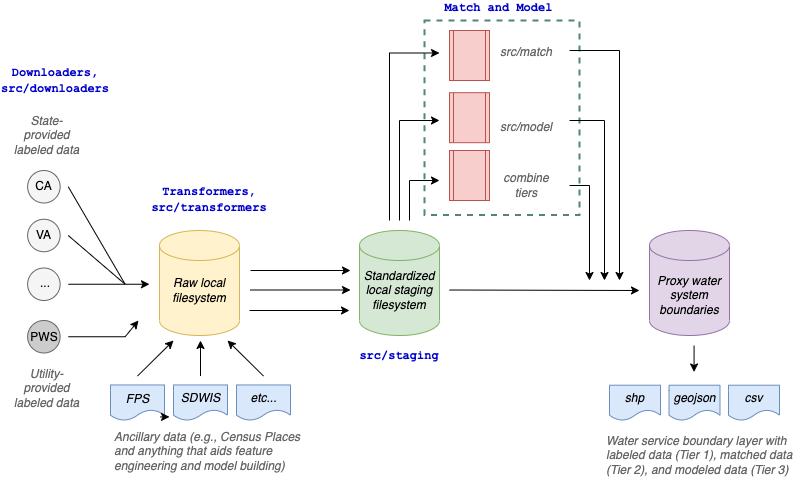

The diagram above was exported from draw.io. Its source (the exported page's mxGraphModel, read from the mxfile embedded in the PNG):
<mxGraphModel dx="1426" dy="905" grid="1" gridSize="10" guides="1" tooltips="1" connect="1" arrows="1" fold="1" page="1" pageScale="1" pageWidth="850" pageHeight="1100" math="0" shadow="0">
  <root>
    <mxCell id="0" />
    <mxCell id="1" parent="0" />
    <mxCell id="s7t7nHPVm9k2qo2n3bWj-88" value="" style="rounded=0;whiteSpace=wrap;html=1;dashed=1;fontFamily=Courier New;fontColor=#666666;strokeWidth=2;fillColor=none;strokeColor=#50857B;" parent="1" vertex="1">
      <mxGeometry x="465" y="30" width="155" height="194.38" as="geometry" />
    </mxCell>
    <mxCell id="s7t7nHPVm9k2qo2n3bWj-13" value="&lt;i&gt;State-provided labeled data&lt;/i&gt;" style="text;html=1;strokeColor=none;fillColor=none;align=center;verticalAlign=middle;whiteSpace=wrap;rounded=0;fontColor=#666666;" parent="1" vertex="1">
      <mxGeometry x="50" y="122.19" width="75" height="45" as="geometry" />
    </mxCell>
    <mxCell id="s7t7nHPVm9k2qo2n3bWj-17" value="" style="shape=cylinder3;whiteSpace=wrap;html=1;boundedLbl=1;backgroundOutline=1;size=15;fillColor=#fff2cc;strokeColor=#d6b656;" parent="1" vertex="1">
      <mxGeometry x="200" y="240" width="80" height="105" as="geometry" />
    </mxCell>
    <mxCell id="s7t7nHPVm9k2qo2n3bWj-18" value="&lt;i&gt;Raw local&lt;br&gt;filesystem&lt;/i&gt;" style="text;html=1;strokeColor=none;fillColor=none;align=center;verticalAlign=middle;whiteSpace=wrap;rounded=0;" parent="1" vertex="1">
      <mxGeometry x="205" y="285" width="70" height="30" as="geometry" />
    </mxCell>
    <mxCell id="s7t7nHPVm9k2qo2n3bWj-36" value="&lt;i&gt;Ancillary data (e.g., Census Places and anything that aids feature engineering and model building)&lt;/i&gt;" style="text;html=1;strokeColor=none;fillColor=none;align=left;verticalAlign=middle;whiteSpace=wrap;rounded=0;fontColor=#666666;" parent="1" vertex="1">
      <mxGeometry x="153" y="446" width="200" height="30" as="geometry" />
    </mxCell>
    <mxCell id="s7t7nHPVm9k2qo2n3bWj-42" value="" style="endArrow=classic;html=1;rounded=0;" parent="1" edge="1">
      <mxGeometry width="50" height="50" relative="1" as="geometry">
        <mxPoint x="291" y="280" as="sourcePoint" />
        <mxPoint x="391" y="280" as="targetPoint" />
      </mxGeometry>
    </mxCell>
    <mxCell id="s7t7nHPVm9k2qo2n3bWj-43" value="" style="endArrow=classic;html=1;rounded=0;" parent="1" edge="1">
      <mxGeometry width="50" height="50" relative="1" as="geometry">
        <mxPoint x="291" y="299.5" as="sourcePoint" />
        <mxPoint x="391" y="299.5" as="targetPoint" />
      </mxGeometry>
    </mxCell>
    <mxCell id="s7t7nHPVm9k2qo2n3bWj-44" value="" style="endArrow=classic;html=1;rounded=0;" parent="1" edge="1">
      <mxGeometry width="50" height="50" relative="1" as="geometry">
        <mxPoint x="290" y="320" as="sourcePoint" />
        <mxPoint x="390" y="320" as="targetPoint" />
      </mxGeometry>
    </mxCell>
    <mxCell id="s7t7nHPVm9k2qo2n3bWj-45" value="&lt;b&gt;&lt;font face=&quot;Courier New&quot;&gt;Transformers,&lt;br&gt;src/transformers&lt;br&gt;&lt;/font&gt;&lt;/b&gt;" style="text;html=1;strokeColor=none;fillColor=none;align=center;verticalAlign=middle;whiteSpace=wrap;rounded=0;fontColor=#0000CC;" parent="1" vertex="1">
      <mxGeometry x="220" y="194.38" width="60" height="30" as="geometry" />
    </mxCell>
    <mxCell id="s7t7nHPVm9k2qo2n3bWj-46" value="" style="shape=cylinder3;whiteSpace=wrap;html=1;boundedLbl=1;backgroundOutline=1;size=15;fillColor=#d5e8d4;strokeColor=#82b366;" parent="1" vertex="1">
      <mxGeometry x="400" y="240" width="80" height="105" as="geometry" />
    </mxCell>
    <mxCell id="s7t7nHPVm9k2qo2n3bWj-47" value="&lt;i&gt;Standardized&lt;br&gt;local staging filesystem&lt;/i&gt;" style="text;html=1;strokeColor=none;fillColor=none;align=center;verticalAlign=middle;whiteSpace=wrap;rounded=0;" parent="1" vertex="1">
      <mxGeometry x="405" y="285" width="70" height="30" as="geometry" />
    </mxCell>
    <mxCell id="s7t7nHPVm9k2qo2n3bWj-48" value="" style="endArrow=classic;html=1;rounded=0;" parent="1" edge="1">
      <mxGeometry width="50" height="50" relative="1" as="geometry">
        <mxPoint x="450" y="230" as="sourcePoint" />
        <mxPoint x="480" y="190" as="targetPoint" />
        <Array as="points">
          <mxPoint x="450" y="190" />
        </Array>
      </mxGeometry>
    </mxCell>
    <mxCell id="s7t7nHPVm9k2qo2n3bWj-53" value="" style="endArrow=classic;html=1;rounded=0;" parent="1" edge="1">
      <mxGeometry width="50" height="50" relative="1" as="geometry">
        <mxPoint x="430" y="230" as="sourcePoint" />
        <mxPoint x="480" y="62.5" as="targetPoint" />
        <Array as="points">
          <mxPoint x="430" y="62.5" />
        </Array>
      </mxGeometry>
    </mxCell>
    <mxCell id="s7t7nHPVm9k2qo2n3bWj-55" value="" style="shape=process;whiteSpace=wrap;html=1;backgroundOutline=1;fontFamily=Courier New;fillColor=#f8cecc;strokeColor=#b85450;" parent="1" vertex="1">
      <mxGeometry x="490" y="40" width="40" height="50" as="geometry" />
    </mxCell>
    <mxCell id="s7t7nHPVm9k2qo2n3bWj-57" value="" style="endArrow=classic;html=1;rounded=0;" parent="1" edge="1">
      <mxGeometry width="50" height="50" relative="1" as="geometry">
        <mxPoint x="490" y="299.5" as="sourcePoint" />
        <mxPoint x="680" y="300" as="targetPoint" />
      </mxGeometry>
    </mxCell>
    <mxCell id="s7t7nHPVm9k2qo2n3bWj-58" value="&lt;b&gt;&lt;font face=&quot;Courier New&quot; style=&quot;font-size: 12px&quot;&gt;Match and Model &lt;br&gt;&lt;br&gt;&lt;/font&gt;&lt;/b&gt;" style="text;html=1;strokeColor=none;fillColor=none;align=center;verticalAlign=middle;whiteSpace=wrap;rounded=0;fontColor=#0000CC;" parent="1" vertex="1">
      <mxGeometry x="457.5" y="10" width="170" height="30" as="geometry" />
    </mxCell>
    <mxCell id="s7t7nHPVm9k2qo2n3bWj-59" value="" style="shape=cylinder3;whiteSpace=wrap;html=1;boundedLbl=1;backgroundOutline=1;size=15;fillColor=#e1d5e7;strokeColor=#9673a6;" parent="1" vertex="1">
      <mxGeometry x="690" y="240" width="80" height="105" as="geometry" />
    </mxCell>
    <mxCell id="s7t7nHPVm9k2qo2n3bWj-60" value="&lt;i&gt;Proxy water system boundaries&lt;/i&gt;" style="text;html=1;strokeColor=none;fillColor=none;align=center;verticalAlign=middle;whiteSpace=wrap;rounded=0;" parent="1" vertex="1">
      <mxGeometry x="695" y="290" width="70" height="30" as="geometry" />
    </mxCell>
    <mxCell id="s7t7nHPVm9k2qo2n3bWj-61" value="" style="endArrow=classic;html=1;rounded=0;" parent="1" edge="1">
      <mxGeometry width="50" height="50" relative="1" as="geometry">
        <mxPoint x="610" y="60" as="sourcePoint" />
        <mxPoint x="660" y="290" as="targetPoint" />
        <Array as="points">
          <mxPoint x="660" y="60" />
        </Array>
      </mxGeometry>
    </mxCell>
    <mxCell id="s7t7nHPVm9k2qo2n3bWj-63" value="" style="endArrow=classic;html=1;rounded=0;" parent="1" edge="1">
      <mxGeometry width="50" height="50" relative="1" as="geometry">
        <mxPoint x="610" y="195" as="sourcePoint" />
        <mxPoint x="630" y="290" as="targetPoint" />
        <Array as="points">
          <mxPoint x="630" y="195" />
        </Array>
      </mxGeometry>
    </mxCell>
    <mxCell id="s7t7nHPVm9k2qo2n3bWj-75" value="&lt;i&gt;Water service boundary layer with labeled data (Tier 1), matched data (Tier 2), and modeled data (Tier 3)&lt;/i&gt;" style="text;html=1;strokeColor=none;fillColor=none;align=left;verticalAlign=middle;whiteSpace=wrap;rounded=0;fontColor=#666666;" parent="1" vertex="1">
      <mxGeometry x="645" y="450" width="205" height="30" as="geometry" />
    </mxCell>
    <mxCell id="s7t7nHPVm9k2qo2n3bWj-16" value="&lt;b&gt;&lt;font face=&quot;Courier New&quot;&gt;Downloaders,&lt;br&gt;src/downloaders&lt;br&gt;&lt;/font&gt;&lt;/b&gt;" style="text;html=1;strokeColor=none;fillColor=default;align=center;verticalAlign=middle;whiteSpace=wrap;rounded=0;fontColor=#0000CC;" parent="1" vertex="1">
      <mxGeometry x="41" y="70" width="110" height="40" as="geometry" />
    </mxCell>
    <mxCell id="s7t7nHPVm9k2qo2n3bWj-91" value="" style="shape=process;whiteSpace=wrap;html=1;backgroundOutline=1;fontFamily=Courier New;fillColor=#f8cecc;strokeColor=#b85450;" parent="1" vertex="1">
      <mxGeometry x="490" y="102.19" width="40" height="50" as="geometry" />
    </mxCell>
    <mxCell id="s7t7nHPVm9k2qo2n3bWj-92" value="" style="shape=process;whiteSpace=wrap;html=1;backgroundOutline=1;fontFamily=Courier New;fillColor=#f8cecc;strokeColor=#b85450;" parent="1" vertex="1">
      <mxGeometry x="490" y="160" width="40" height="50" as="geometry" />
    </mxCell>
    <mxCell id="s7t7nHPVm9k2qo2n3bWj-93" value="" style="endArrow=classic;html=1;rounded=0;" parent="1" edge="1">
      <mxGeometry width="50" height="50" relative="1" as="geometry">
        <mxPoint x="440" y="230" as="sourcePoint" />
        <mxPoint x="480" y="130" as="targetPoint" />
        <Array as="points">
          <mxPoint x="440" y="130" />
        </Array>
      </mxGeometry>
    </mxCell>
    <mxCell id="s7t7nHPVm9k2qo2n3bWj-96" value="" style="endArrow=classic;html=1;rounded=0;" parent="1" edge="1">
      <mxGeometry width="50" height="50" relative="1" as="geometry">
        <mxPoint x="610" y="130" as="sourcePoint" />
        <mxPoint x="645" y="290" as="targetPoint" />
        <Array as="points">
          <mxPoint x="645" y="130" />
        </Array>
      </mxGeometry>
    </mxCell>
    <mxCell id="s7t7nHPVm9k2qo2n3bWj-97" value="&lt;i&gt;src/match&lt;/i&gt;" style="text;html=1;strokeColor=none;fillColor=none;align=center;verticalAlign=middle;whiteSpace=wrap;rounded=0;fontColor=#666666;" parent="1" vertex="1">
      <mxGeometry x="532" y="47" width="70" height="30" as="geometry" />
    </mxCell>
    <mxCell id="s7t7nHPVm9k2qo2n3bWj-98" value="&lt;i&gt;combine tiers&lt;/i&gt;" style="text;html=1;strokeColor=none;fillColor=none;align=center;verticalAlign=middle;whiteSpace=wrap;rounded=0;fontColor=#666666;" parent="1" vertex="1">
      <mxGeometry x="532" y="180" width="70" height="30" as="geometry" />
    </mxCell>
    <mxCell id="s7t7nHPVm9k2qo2n3bWj-99" value="&lt;i&gt;src/model&lt;/i&gt;" style="text;html=1;strokeColor=none;fillColor=none;align=center;verticalAlign=middle;whiteSpace=wrap;rounded=0;fontColor=#666666;" parent="1" vertex="1">
      <mxGeometry x="532" y="122.19" width="70" height="30" as="geometry" />
    </mxCell>
    <mxCell id="s7t7nHPVm9k2qo2n3bWj-101" value="&lt;b&gt;&lt;font face=&quot;Courier New&quot;&gt;src/staging&lt;br&gt;&lt;/font&gt;&lt;/b&gt;" style="text;html=1;strokeColor=none;fillColor=none;align=center;verticalAlign=middle;whiteSpace=wrap;rounded=0;fontColor=#0000CC;" parent="1" vertex="1">
      <mxGeometry x="410" y="350" width="60" height="30" as="geometry" />
    </mxCell>
    <mxCell id="1b6yFfsp8mGSL5u_Zzqn-3" value="" style="group" vertex="1" connectable="0" parent="1">
      <mxGeometry x="60" y="180" width="130" height="130" as="geometry" />
    </mxCell>
    <mxCell id="s7t7nHPVm9k2qo2n3bWj-1" value="" style="ellipse;whiteSpace=wrap;html=1;aspect=fixed;fillColor=#f5f5f5;fontColor=#333333;strokeColor=#666666;" parent="1b6yFfsp8mGSL5u_Zzqn-3" vertex="1">
      <mxGeometry x="8.125" width="32.5" height="32.5" as="geometry" />
    </mxCell>
    <mxCell id="s7t7nHPVm9k2qo2n3bWj-2" value="" style="ellipse;whiteSpace=wrap;html=1;aspect=fixed;fillColor=#f5f5f5;fontColor=#333333;strokeColor=#666666;" parent="1b6yFfsp8mGSL5u_Zzqn-3" vertex="1">
      <mxGeometry x="8.125" y="48.75" width="32.5" height="32.5" as="geometry" />
    </mxCell>
    <mxCell id="s7t7nHPVm9k2qo2n3bWj-3" value="" style="ellipse;whiteSpace=wrap;html=1;aspect=fixed;fillColor=#f5f5f5;fontColor=#333333;strokeColor=#666666;" parent="1b6yFfsp8mGSL5u_Zzqn-3" vertex="1">
      <mxGeometry x="8.125" y="97.5" width="32.5" height="32.5" as="geometry" />
    </mxCell>
    <mxCell id="s7t7nHPVm9k2qo2n3bWj-8" value="" style="endArrow=none;html=1;rounded=0;" parent="1b6yFfsp8mGSL5u_Zzqn-3" edge="1">
      <mxGeometry width="50" height="50" relative="1" as="geometry">
        <mxPoint x="48.75" y="16.25" as="sourcePoint" />
        <mxPoint x="105.625" y="113.75" as="targetPoint" />
      </mxGeometry>
    </mxCell>
    <mxCell id="s7t7nHPVm9k2qo2n3bWj-9" value="" style="endArrow=none;html=1;rounded=0;" parent="1b6yFfsp8mGSL5u_Zzqn-3" edge="1">
      <mxGeometry width="50" height="50" relative="1" as="geometry">
        <mxPoint x="48.75" y="65" as="sourcePoint" />
        <mxPoint x="105.625" y="113.75" as="targetPoint" />
      </mxGeometry>
    </mxCell>
    <mxCell id="s7t7nHPVm9k2qo2n3bWj-10" value="" style="endArrow=none;html=1;rounded=0;" parent="1b6yFfsp8mGSL5u_Zzqn-3" edge="1">
      <mxGeometry width="50" height="50" relative="1" as="geometry">
        <mxPoint x="48.75" y="113.75" as="sourcePoint" />
        <mxPoint x="105.625" y="113.75" as="targetPoint" />
      </mxGeometry>
    </mxCell>
    <mxCell id="s7t7nHPVm9k2qo2n3bWj-12" value="" style="endArrow=classic;html=1;rounded=0;" parent="1b6yFfsp8mGSL5u_Zzqn-3" edge="1">
      <mxGeometry width="50" height="50" relative="1" as="geometry">
        <mxPoint x="105.625" y="113.75" as="sourcePoint" />
        <mxPoint x="130" y="113.75" as="targetPoint" />
      </mxGeometry>
    </mxCell>
    <mxCell id="s7t7nHPVm9k2qo2n3bWj-14" value="CA" style="text;html=1;strokeColor=none;fillColor=none;align=center;verticalAlign=middle;whiteSpace=wrap;rounded=0;" parent="1b6yFfsp8mGSL5u_Zzqn-3" vertex="1">
      <mxGeometry y="4.0625" width="48.75" height="24.375" as="geometry" />
    </mxCell>
    <mxCell id="s7t7nHPVm9k2qo2n3bWj-15" value="VA" style="text;html=1;strokeColor=none;fillColor=none;align=center;verticalAlign=middle;whiteSpace=wrap;rounded=0;" parent="1b6yFfsp8mGSL5u_Zzqn-3" vertex="1">
      <mxGeometry y="50.78125" width="48.75" height="28.4375" as="geometry" />
    </mxCell>
    <mxCell id="s7t7nHPVm9k2qo2n3bWj-81" value="..." style="text;html=1;strokeColor=none;fillColor=none;align=center;verticalAlign=middle;whiteSpace=wrap;rounded=0;" parent="1b6yFfsp8mGSL5u_Zzqn-3" vertex="1">
      <mxGeometry y="97.5" width="52.235625000000006" height="30.46875" as="geometry" />
    </mxCell>
    <mxCell id="1b6yFfsp8mGSL5u_Zzqn-4" value="" style="group" vertex="1" connectable="0" parent="1">
      <mxGeometry x="151" y="350" width="180" height="80" as="geometry" />
    </mxCell>
    <mxCell id="s7t7nHPVm9k2qo2n3bWj-29" value="" style="shape=document;whiteSpace=wrap;html=1;boundedLbl=1;fillColor=#dae8fc;strokeColor=#6c8ebf;" parent="1b6yFfsp8mGSL5u_Zzqn-4" vertex="1">
      <mxGeometry y="44.444444444444436" width="54" height="35.55555555555556" as="geometry" />
    </mxCell>
    <mxCell id="s7t7nHPVm9k2qo2n3bWj-30" value="" style="shape=document;whiteSpace=wrap;html=1;boundedLbl=1;fillColor=#dae8fc;strokeColor=#6c8ebf;" parent="1b6yFfsp8mGSL5u_Zzqn-4" vertex="1">
      <mxGeometry x="63" y="44.444444444444436" width="54" height="35.55555555555556" as="geometry" />
    </mxCell>
    <mxCell id="s7t7nHPVm9k2qo2n3bWj-31" value="" style="shape=document;whiteSpace=wrap;html=1;boundedLbl=1;fillColor=#dae8fc;strokeColor=#6c8ebf;" parent="1b6yFfsp8mGSL5u_Zzqn-4" vertex="1">
      <mxGeometry x="126" y="44.444444444444436" width="54" height="35.55555555555556" as="geometry" />
    </mxCell>
    <mxCell id="s7t7nHPVm9k2qo2n3bWj-33" value="" style="endArrow=classic;html=1;rounded=0;" parent="1b6yFfsp8mGSL5u_Zzqn-4" edge="1">
      <mxGeometry width="50" height="50" relative="1" as="geometry">
        <mxPoint x="27" y="35.55555555555556" as="sourcePoint" />
        <mxPoint x="63" as="targetPoint" />
      </mxGeometry>
    </mxCell>
    <mxCell id="s7t7nHPVm9k2qo2n3bWj-34" value="" style="endArrow=classic;html=1;rounded=0;" parent="1b6yFfsp8mGSL5u_Zzqn-4" edge="1">
      <mxGeometry width="50" height="50" relative="1" as="geometry">
        <mxPoint x="153" y="35.55555555555556" as="sourcePoint" />
        <mxPoint x="117" as="targetPoint" />
      </mxGeometry>
    </mxCell>
    <mxCell id="s7t7nHPVm9k2qo2n3bWj-35" value="" style="endArrow=classic;html=1;rounded=0;" parent="1b6yFfsp8mGSL5u_Zzqn-4" edge="1">
      <mxGeometry width="50" height="50" relative="1" as="geometry">
        <mxPoint x="90" y="35.55555555555556" as="sourcePoint" />
        <mxPoint x="90" as="targetPoint" />
      </mxGeometry>
    </mxCell>
    <mxCell id="s7t7nHPVm9k2qo2n3bWj-37" value="&lt;i&gt;FPS&lt;/i&gt;" style="text;html=1;strokeColor=none;fillColor=none;align=center;verticalAlign=middle;whiteSpace=wrap;rounded=0;" parent="1b6yFfsp8mGSL5u_Zzqn-4" vertex="1">
      <mxGeometry x="4.5" y="40.88888888888888" width="45" height="35.55555555555556" as="geometry" />
    </mxCell>
    <mxCell id="s7t7nHPVm9k2qo2n3bWj-38" value="&lt;i&gt;SDWIS&lt;/i&gt;" style="text;html=1;strokeColor=none;fillColor=none;align=center;verticalAlign=middle;whiteSpace=wrap;rounded=0;" parent="1b6yFfsp8mGSL5u_Zzqn-4" vertex="1">
      <mxGeometry x="67.5" y="44.444444444444436" width="45" height="26.666666666666664" as="geometry" />
    </mxCell>
    <mxCell id="s7t7nHPVm9k2qo2n3bWj-39" value="&lt;i&gt;etc...&lt;/i&gt;" style="text;html=1;strokeColor=none;fillColor=none;align=center;verticalAlign=middle;whiteSpace=wrap;rounded=0;" parent="1b6yFfsp8mGSL5u_Zzqn-4" vertex="1">
      <mxGeometry x="130.5" y="44.444444444444436" width="45" height="26.666666666666664" as="geometry" />
    </mxCell>
    <mxCell id="1b6yFfsp8mGSL5u_Zzqn-5" value="" style="group" vertex="1" connectable="0" parent="1">
      <mxGeometry x="650" y="355" width="170" height="75" as="geometry" />
    </mxCell>
    <mxCell id="s7t7nHPVm9k2qo2n3bWj-64" value="" style="endArrow=classic;html=1;rounded=0;" parent="1b6yFfsp8mGSL5u_Zzqn-5" edge="1">
      <mxGeometry width="50" height="50" relative="1" as="geometry">
        <mxPoint x="84.57499999999999" as="sourcePoint" />
        <mxPoint x="84.57499999999999" y="26.470588235294116" as="targetPoint" />
      </mxGeometry>
    </mxCell>
    <mxCell id="s7t7nHPVm9k2qo2n3bWj-72" value="" style="shape=document;whiteSpace=wrap;html=1;boundedLbl=1;fillColor=#dae8fc;strokeColor=#6c8ebf;" parent="1b6yFfsp8mGSL5u_Zzqn-5" vertex="1">
      <mxGeometry y="39.705882352941174" width="51" height="35.294117647058826" as="geometry" />
    </mxCell>
    <mxCell id="s7t7nHPVm9k2qo2n3bWj-73" value="" style="shape=document;whiteSpace=wrap;html=1;boundedLbl=1;fillColor=#dae8fc;strokeColor=#6c8ebf;" parent="1b6yFfsp8mGSL5u_Zzqn-5" vertex="1">
      <mxGeometry x="59.5" y="39.705882352941174" width="51" height="35.294117647058826" as="geometry" />
    </mxCell>
    <mxCell id="s7t7nHPVm9k2qo2n3bWj-74" value="" style="shape=document;whiteSpace=wrap;html=1;boundedLbl=1;fillColor=#dae8fc;strokeColor=#6c8ebf;" parent="1b6yFfsp8mGSL5u_Zzqn-5" vertex="1">
      <mxGeometry x="119" y="39.705882352941174" width="51" height="35.294117647058826" as="geometry" />
    </mxCell>
    <mxCell id="s7t7nHPVm9k2qo2n3bWj-76" value="&lt;i&gt;shp&lt;/i&gt;" style="text;html=1;strokeColor=none;fillColor=none;align=center;verticalAlign=middle;whiteSpace=wrap;rounded=0;" parent="1b6yFfsp8mGSL5u_Zzqn-5" vertex="1">
      <mxGeometry x="4.25" y="35.294117647058826" width="42.5" height="35.294117647058826" as="geometry" />
    </mxCell>
    <mxCell id="s7t7nHPVm9k2qo2n3bWj-77" value="&lt;i&gt;geojson&lt;/i&gt;" style="text;html=1;strokeColor=none;fillColor=none;align=center;verticalAlign=middle;whiteSpace=wrap;rounded=0;" parent="1b6yFfsp8mGSL5u_Zzqn-5" vertex="1">
      <mxGeometry x="63.75" y="39.705882352941174" width="42.5" height="26.470588235294116" as="geometry" />
    </mxCell>
    <mxCell id="s7t7nHPVm9k2qo2n3bWj-78" value="&lt;i&gt;csv&lt;/i&gt;" style="text;html=1;strokeColor=none;fillColor=none;align=center;verticalAlign=middle;whiteSpace=wrap;rounded=0;" parent="1b6yFfsp8mGSL5u_Zzqn-5" vertex="1">
      <mxGeometry x="123.25" y="39.705882352941174" width="42.5" height="26.470588235294116" as="geometry" />
    </mxCell>
    <mxCell id="1b6yFfsp8mGSL5u_Zzqn-6" style="edgeStyle=orthogonalEdgeStyle;rounded=0;orthogonalLoop=1;jettySize=auto;html=1;exitX=1;exitY=1;exitDx=0;exitDy=0;" edge="1" parent="1" source="s7t7nHPVm9k2qo2n3bWj-37">
      <mxGeometry relative="1" as="geometry">
        <mxPoint x="210" y="426" as="targetPoint" />
      </mxGeometry>
    </mxCell>
    <mxCell id="1b6yFfsp8mGSL5u_Zzqn-7" value="&lt;i&gt;Utility-provided labeled data&lt;/i&gt;" style="text;html=1;strokeColor=none;fillColor=none;align=center;verticalAlign=middle;whiteSpace=wrap;rounded=0;fontColor=#666666;" vertex="1" parent="1">
      <mxGeometry x="50" y="375" width="75" height="45" as="geometry" />
    </mxCell>
    <mxCell id="1b6yFfsp8mGSL5u_Zzqn-20" value="" style="group;" vertex="1" connectable="0" parent="1">
      <mxGeometry x="59" y="330" width="131" height="32.5" as="geometry" />
    </mxCell>
    <mxCell id="1b6yFfsp8mGSL5u_Zzqn-11" value="" style="ellipse;whiteSpace=wrap;html=1;aspect=fixed;fillColor=#CCCCCC;fontColor=#333333;strokeColor=#666666;" vertex="1" parent="1b6yFfsp8mGSL5u_Zzqn-20">
      <mxGeometry x="9.125" width="32.5" height="32.5" as="geometry" />
    </mxCell>
    <mxCell id="1b6yFfsp8mGSL5u_Zzqn-14" value="" style="endArrow=none;html=1;rounded=0;" edge="1" parent="1b6yFfsp8mGSL5u_Zzqn-20">
      <mxGeometry width="50" height="50" relative="1" as="geometry">
        <mxPoint x="49.75" y="16.25" as="sourcePoint" />
        <mxPoint x="106.625" y="16.25" as="targetPoint" />
      </mxGeometry>
    </mxCell>
    <mxCell id="1b6yFfsp8mGSL5u_Zzqn-15" value="" style="endArrow=classic;html=1;rounded=0;" edge="1" parent="1b6yFfsp8mGSL5u_Zzqn-20">
      <mxGeometry width="50" height="50" relative="1" as="geometry">
        <mxPoint x="106.625" y="16.25" as="sourcePoint" />
        <mxPoint x="120" as="targetPoint" />
      </mxGeometry>
    </mxCell>
    <mxCell id="1b6yFfsp8mGSL5u_Zzqn-18" value="PWS" style="text;html=1;align=center;verticalAlign=middle;whiteSpace=wrap;rounded=0;" vertex="1" parent="1b6yFfsp8mGSL5u_Zzqn-20">
      <mxGeometry y="2.0299999999999727" width="52.235625000000006" height="30.46875" as="geometry" />
    </mxCell>
  </root>
</mxGraphModel>